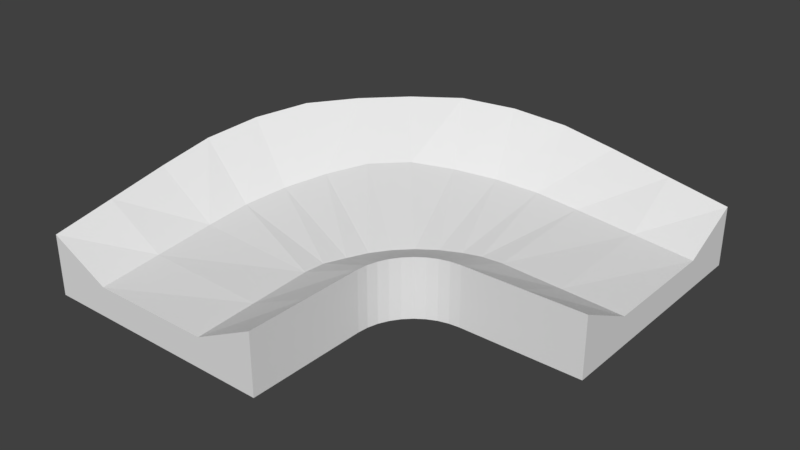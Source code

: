 # Source: Tile2.blend  (saved by Blender 2.78.0; exported with 4.5.12 LTS)
import bpy
from mathutils import Matrix  # noqa: F401  (used for matrix-valued properties, if any)

bpy.ops.wm.read_factory_settings(use_empty=True)
scene = bpy.context.scene
scene.name = 'Scene'

# ---- collections
col_collection_1 = bpy.data.collections.new('Collection 1'); scene.collection.children.link(col_collection_1)

# ---- world
world_world = bpy.data.worlds.new('World'); scene.world = world_world
world_world.color = (0.05088, 0.05088, 0.05088)
world_world.use_sun_shadow = False
world_world.sun_shadow_jitter_overblur = 0.0
world_world.cycles.sampling_method = 'MANUAL'

# ---- meshes
me_cube_002 = bpy.data.meshes.new('Cube.002')
me_cube_002.from_pydata([(-10.0, -25.0, -5.0), (-10.0, -25.0, -4.768e-07), (10.0, -25.0, -5.0), (10.0, -25.0, -4.768e-07), (-5.0, -25.0, -5.0), (5.0, -25.0, -5.0), (5.0, -25.0, -2.5), (-5.0, -25.0, -2.5), (25.0, 10.0, -5.0), (25.0, 10.0, -7.153e-07), (25.0, -10.0, -5.0), (25.0, -10.0, -7.153e-07), (25.0, 5.0, -5.0), (25.0, -5.0, -5.0), (25.0, -5.0, -2.5), (25.0, 5.0, -2.5), (-10.0, -15.0, -5.0), (-10.0, -15.0, 2.0), (10.0, -15.0, -5.0), (10.0, -15.0, -4.768e-07), (-5.0, -15.0, -5.0), (5.0, -15.0, -5.0), (5.0, -15.0, -2.0), (-5.0, -15.0, -1.5), (-9.62, -10.66, -5.0), (-9.62, -10.66, 3.0), (10.08, -14.13, -5.0), (10.08, -14.13, -4.768e-07), (-4.696, -11.53, -5.0), (5.152, -13.26, -5.0), (5.152, -13.26, -2.0), (-4.696, -11.53, -1.0), (-8.492, -6.449, -5.0), (-8.492, -6.449, 3.75), (10.3, -13.29, -5.0), (10.3, -13.29, -4.768e-07), (-3.794, -8.16, -5.0), (5.603, -11.58, -5.0), (5.853, -11.58, -2.0), (-3.794, -8.16, -0.5), (-6.651, -2.5, -5.0), (-6.651, -2.5, 4.25), (10.67, -12.5, -5.0), (10.67, -12.5, -4.768e-07), (-2.321, -5.0, -5.0), (6.34, -10.0, -5.0), (6.59, -10.0, -2.0), (-2.321, -5.0, 0.0), (-4.151, 1.07, -5.0), (-4.151, 1.07, 4.25), (11.17, -11.79, -5.0), (11.17, -11.79, -4.768e-07), (-0.3209, -2.144, -5.0), (7.34, -8.572, -5.0), (7.59, -8.572, -2.0), (-0.3209, -2.144, 0.5), (-1.07, 4.151, -5.0), (-1.07, 4.151, 4.25), (11.79, -11.17, -5.0), (11.79, -11.17, -4.768e-07), (2.144, 0.3209, -5.0), (8.572, -7.34, -5.0), (8.822, -7.34, -2.0), (2.144, 0.3209, 0.5), (2.5, 6.651, -5.0), (2.5, 6.651, 4.25), (12.5, -10.67, -5.0), (12.5, -10.67, -4.768e-07), (5.0, 2.321, -5.0), (10.0, -6.34, -5.0), (10.25, -6.34, -2.0), (5.0, 2.321, 0.0), (6.45, 8.492, -5.0), (6.45, 8.492, 3.75), (13.29, -10.3, -5.0), (13.29, -10.3, -4.768e-07), (8.16, 3.794, -5.0), (11.58, -5.603, -5.0), (11.83, -5.603, -2.0), (8.16, 3.794, -0.5), (10.66, 9.62, -5.0), (10.66, 9.62, 3.0), (14.13, -10.08, -5.0), (14.13, -10.08, -4.768e-07), (11.53, 4.696, -5.0), (13.26, -5.152, -5.0), (13.26, -5.152, -2.0), (11.53, 4.696, -1.0), (15.0, 10.0, -5.0), (15.0, 10.0, 2.0), (15.0, -10.0, -5.0), (15.0, -10.0, -4.768e-07), (15.0, 5.0, -5.0), (15.0, -5.0, -5.0), (15.0, -5.0, -2.0), (15.0, 5.0, -1.5), (10.0, -20.0, -4.768e-07), (10.0, -20.0, -5.0), (5.0, -20.0, -2.25), (-5.0, -20.0, -2.0), (-10.0, -20.0, 1.0), (-10.0, -20.0, -5.0), (-5.0, -20.0, -5.0), (5.0, -20.0, -5.0), (20.0, -10.0, -5.0), (20.0, -10.0, -5.96e-07), (20.0, 5.0, -2.0), (20.0, -5.0, -2.25), (20.0, 10.0, 1.0), (20.0, 10.0, -5.0), (20.0, 5.0, -5.0), (20.0, -5.0, -5.0)], [], [(4, 7, 1, 0), (2, 3, 6, 5), (5, 6, 7, 4), (12, 8, 9, 15), (10, 13, 14, 11), (13, 12, 15, 14), (106, 95, 94, 107), (107, 94, 91, 105), (104, 105, 91, 90), (29, 37, 34, 26), (24, 32, 36, 28), (27, 35, 38, 30), (22, 30, 31, 23), (20, 28, 29, 21), (23, 31, 25, 17), (18, 26, 27, 19), (19, 27, 30, 22), (16, 24, 28, 20), (21, 29, 26, 18), (17, 25, 24, 16), (35, 43, 46, 38), (34, 42, 43, 35), (39, 47, 41, 33), (25, 33, 32, 24), (30, 38, 39, 31), (28, 36, 37, 29), (31, 39, 33, 25), (26, 34, 35, 27), (47, 55, 49, 41), (44, 52, 53, 45), (46, 54, 55, 47), (32, 40, 44, 36), (37, 45, 42, 34), (33, 41, 40, 32), (38, 46, 47, 39), (36, 44, 45, 37), (49, 57, 56, 48), (53, 61, 58, 50), (48, 56, 60, 52), (42, 50, 51, 43), (43, 51, 54, 46), (40, 48, 52, 44), (45, 53, 50, 42), (41, 49, 48, 40), (61, 69, 66, 58), (56, 64, 68, 60), (59, 67, 70, 62), (54, 62, 63, 55), (52, 60, 61, 53), (55, 63, 57, 49), (50, 58, 59, 51), (51, 59, 62, 54), (66, 74, 75, 67), (71, 79, 73, 65), (68, 76, 77, 69), (57, 65, 64, 56), (62, 70, 71, 63), (60, 68, 69, 61), (63, 71, 65, 57), (58, 66, 67, 59), (76, 84, 85, 77), (78, 86, 87, 79), (73, 81, 80, 72), (67, 75, 78, 70), (64, 72, 76, 68), (69, 77, 74, 66), (65, 73, 72, 64), (70, 78, 79, 71), (85, 93, 90, 82), (80, 88, 92, 84), (83, 91, 94, 86), (79, 87, 81, 73), (74, 82, 83, 75), (75, 83, 86, 78), (72, 80, 84, 76), (77, 85, 82, 74), (110, 92, 88, 109), (108, 109, 88, 89), (108, 89, 95, 106), (81, 89, 88, 80), (86, 94, 95, 87), (84, 92, 93, 85), (87, 95, 89, 81), (82, 90, 91, 83), (111, 93, 92, 110), (104, 90, 93, 111), (97, 18, 19, 96), (98, 96, 19, 22), (99, 98, 22, 23), (100, 99, 23, 17), (100, 17, 16, 101), (102, 101, 16, 20), (103, 102, 20, 21), (97, 103, 21, 18), (2, 5, 103, 97), (5, 4, 102, 103), (4, 0, 101, 102), (1, 100, 101, 0), (1, 7, 99, 100), (7, 6, 98, 99), (6, 3, 96, 98), (2, 97, 96, 3), (10, 104, 111, 13), (13, 111, 110, 12), (9, 108, 106, 15), (9, 8, 109, 108), (12, 110, 109, 8), (10, 11, 105, 104), (14, 107, 105, 11), (15, 106, 107, 14)])
me_cube_002.use_remesh_preserve_volume = False
me_cube_002.use_remesh_preserve_attributes = False
me_cube_002.use_mirror_vertex_groups = False
me_cube_002.update()

# ---- objects
ob_cube = bpy.data.objects.new('Cube', me_cube_002)

# ---- transforms, parenting, visibility, modifiers, constraints
ob_cube.location = (0.0, 0.0, 0.0)
ob_cube.lineart.crease_threshold = 0.0

# ---- collection membership
col_collection_1.objects.link(ob_cube)

# ---- scene / render settings (as saved in the file)
scene.frame_start = 1; scene.frame_end = 250; scene.frame_set(1)
scene.render.engine = 'BLENDER_EEVEE_NEXT'
scene.render.resolution_percentage = 50
scene.render.dither_intensity = 0.0
scene.cycles.use_denoising = False
scene.cycles.samples = 128
scene.cycles.sampling_pattern = 'TABULATED_SOBOL'
scene.cycles.light_sampling_threshold = 0.0
scene.cycles.use_adaptive_sampling = False
scene.cycles.use_light_tree = False
scene.cycles.blur_glossy = 0.0
scene.cycles.sample_clamp_indirect = 0.0
scene.view_settings.view_transform = 'Standard'
bpy.context.view_layer.update()

# ---- added for rendering (the .blend has no active camera and no usable light): camera, sun
cam_auto = bpy.data.cameras.new('AutoCamera')
cam_auto.lens = 50.0
cam_auto.sensor_width = 36.0
cam_auto.clip_end = 1000.0
ob_auto_camera = bpy.data.objects.new('AutoCamera', cam_auto)
scene.collection.objects.link(ob_auto_camera)
ob_auto_camera.location = (54.0891, -63.4069, 36.8963)
ob_auto_camera.rotation_euler = (1.09748, -7.21219e-08, 0.694738)
scene.camera = ob_auto_camera
light_auto_sun = bpy.data.lights.new('AutoSun', 'SUN')
light_auto_sun.energy = 3.0
light_auto_sun.angle = 0.0523599
ob_auto_sun = bpy.data.objects.new('AutoSun', light_auto_sun)
scene.collection.objects.link(ob_auto_sun)
ob_auto_sun.rotation_euler = (0.872665, 0.174533, 0.523599)
bpy.context.view_layer.update()
